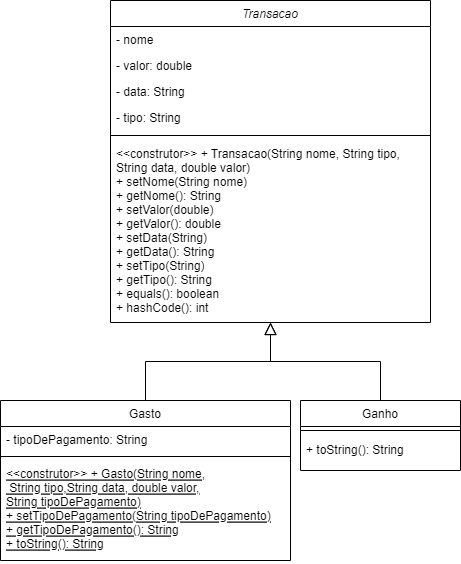

The diagram above was exported from draw.io. Its source (the exported page's mxGraphModel, read from the mxfile embedded in the PNG):
<mxGraphModel dx="1434" dy="1961" grid="1" gridSize="10" guides="1" tooltips="1" connect="1" arrows="1" fold="1" page="1" pageScale="1" pageWidth="827" pageHeight="1169" math="0" shadow="0">
  <root>
    <mxCell id="WIyWlLk6GJQsqaUBKTNV-0" />
    <mxCell id="WIyWlLk6GJQsqaUBKTNV-1" parent="WIyWlLk6GJQsqaUBKTNV-0" />
    <mxCell id="zkfFHV4jXpPFQw0GAbJ--0" value="Transacao" style="swimlane;fontStyle=2;align=center;verticalAlign=top;childLayout=stackLayout;horizontal=1;startSize=26;horizontalStack=0;resizeParent=1;resizeLast=0;collapsible=1;marginBottom=0;rounded=0;shadow=0;strokeWidth=1;" parent="WIyWlLk6GJQsqaUBKTNV-1" vertex="1">
      <mxGeometry x="140" y="-40" width="320" height="322" as="geometry">
        <mxRectangle x="230" y="140" width="160" height="26" as="alternateBounds" />
      </mxGeometry>
    </mxCell>
    <mxCell id="zkfFHV4jXpPFQw0GAbJ--1" value="- nome" style="text;align=left;verticalAlign=top;spacingLeft=4;spacingRight=4;overflow=hidden;rotatable=0;points=[[0,0.5],[1,0.5]];portConstraint=eastwest;" parent="zkfFHV4jXpPFQw0GAbJ--0" vertex="1">
      <mxGeometry y="26" width="320" height="26" as="geometry" />
    </mxCell>
    <mxCell id="zkfFHV4jXpPFQw0GAbJ--2" value="- valor: double" style="text;align=left;verticalAlign=top;spacingLeft=4;spacingRight=4;overflow=hidden;rotatable=0;points=[[0,0.5],[1,0.5]];portConstraint=eastwest;rounded=0;shadow=0;html=0;" parent="zkfFHV4jXpPFQw0GAbJ--0" vertex="1">
      <mxGeometry y="52" width="320" height="26" as="geometry" />
    </mxCell>
    <mxCell id="zkfFHV4jXpPFQw0GAbJ--3" value="- data: String" style="text;align=left;verticalAlign=top;spacingLeft=4;spacingRight=4;overflow=hidden;rotatable=0;points=[[0,0.5],[1,0.5]];portConstraint=eastwest;rounded=0;shadow=0;html=0;" parent="zkfFHV4jXpPFQw0GAbJ--0" vertex="1">
      <mxGeometry y="78" width="320" height="26" as="geometry" />
    </mxCell>
    <mxCell id="KJ-PgxxYqoFWy_fCbFS9-1" value="- tipo: String" style="text;align=left;verticalAlign=top;spacingLeft=4;spacingRight=4;overflow=hidden;rotatable=0;points=[[0,0.5],[1,0.5]];portConstraint=eastwest;rounded=0;shadow=0;html=0;" parent="zkfFHV4jXpPFQw0GAbJ--0" vertex="1">
      <mxGeometry y="104" width="320" height="26" as="geometry" />
    </mxCell>
    <mxCell id="zkfFHV4jXpPFQw0GAbJ--4" value="" style="line;html=1;strokeWidth=1;align=left;verticalAlign=middle;spacingTop=-1;spacingLeft=3;spacingRight=3;rotatable=0;labelPosition=right;points=[];portConstraint=eastwest;" parent="zkfFHV4jXpPFQw0GAbJ--0" vertex="1">
      <mxGeometry y="130" width="320" height="10" as="geometry" />
    </mxCell>
    <mxCell id="zkfFHV4jXpPFQw0GAbJ--5" value="&lt;&lt;construtor&gt;&gt; + Transacao(String nome, String tipo, &#10;String data, double valor)&#10;+ setNome(String nome)&#10;+ getNome(): String&#10;+ setValor(double)&#10;+ getValor(): double&#10;+ setData(String)&#10;+ getData(): String&#10;+ setTipo(String)&#10;+ getTipo(): String&#10;+ equals(): boolean&#10;+ hashCode(): int" style="text;align=left;verticalAlign=top;spacingLeft=4;spacingRight=4;overflow=hidden;rotatable=0;points=[[0,0.5],[1,0.5]];portConstraint=eastwest;" parent="zkfFHV4jXpPFQw0GAbJ--0" vertex="1">
      <mxGeometry y="140" width="320" height="180" as="geometry" />
    </mxCell>
    <mxCell id="zkfFHV4jXpPFQw0GAbJ--6" value="Gasto" style="swimlane;fontStyle=0;align=center;verticalAlign=top;childLayout=stackLayout;horizontal=1;startSize=26;horizontalStack=0;resizeParent=1;resizeLast=0;collapsible=1;marginBottom=0;rounded=0;shadow=0;strokeWidth=1;" parent="WIyWlLk6GJQsqaUBKTNV-1" vertex="1">
      <mxGeometry x="30" y="360" width="290" height="160" as="geometry">
        <mxRectangle x="130" y="380" width="160" height="26" as="alternateBounds" />
      </mxGeometry>
    </mxCell>
    <mxCell id="zkfFHV4jXpPFQw0GAbJ--7" value="- tipoDePagamento: String" style="text;align=left;verticalAlign=top;spacingLeft=4;spacingRight=4;overflow=hidden;rotatable=0;points=[[0,0.5],[1,0.5]];portConstraint=eastwest;" parent="zkfFHV4jXpPFQw0GAbJ--6" vertex="1">
      <mxGeometry y="26" width="290" height="26" as="geometry" />
    </mxCell>
    <mxCell id="zkfFHV4jXpPFQw0GAbJ--9" value="" style="line;html=1;strokeWidth=1;align=left;verticalAlign=middle;spacingTop=-1;spacingLeft=3;spacingRight=3;rotatable=0;labelPosition=right;points=[];portConstraint=eastwest;" parent="zkfFHV4jXpPFQw0GAbJ--6" vertex="1">
      <mxGeometry y="52" width="290" height="8" as="geometry" />
    </mxCell>
    <mxCell id="zkfFHV4jXpPFQw0GAbJ--10" value="&lt;&lt;construtor&gt;&gt; + Gasto(String nome,&#10; String tipo,String data, double valor, &#10;String tipoDePagamento)&#10;+ setTipoDePagamento(String tipoDePagamento)&#10;+ getTipoDePagamento(): String&#10;+ toString(): String" style="text;align=left;verticalAlign=top;spacingLeft=4;spacingRight=4;overflow=hidden;rotatable=0;points=[[0,0.5],[1,0.5]];portConstraint=eastwest;fontStyle=4" parent="zkfFHV4jXpPFQw0GAbJ--6" vertex="1">
      <mxGeometry y="60" width="290" height="100" as="geometry" />
    </mxCell>
    <mxCell id="zkfFHV4jXpPFQw0GAbJ--12" value="" style="endArrow=block;endSize=10;endFill=0;shadow=0;strokeWidth=1;rounded=0;edgeStyle=elbowEdgeStyle;elbow=vertical;" parent="WIyWlLk6GJQsqaUBKTNV-1" source="zkfFHV4jXpPFQw0GAbJ--6" target="zkfFHV4jXpPFQw0GAbJ--0" edge="1">
      <mxGeometry width="160" relative="1" as="geometry">
        <mxPoint x="200" y="203" as="sourcePoint" />
        <mxPoint x="200" y="203" as="targetPoint" />
      </mxGeometry>
    </mxCell>
    <mxCell id="zkfFHV4jXpPFQw0GAbJ--13" value="Ganho" style="swimlane;fontStyle=0;align=center;verticalAlign=top;childLayout=stackLayout;horizontal=1;startSize=26;horizontalStack=0;resizeParent=1;resizeLast=0;collapsible=1;marginBottom=0;rounded=0;shadow=0;strokeWidth=1;" parent="WIyWlLk6GJQsqaUBKTNV-1" vertex="1">
      <mxGeometry x="330" y="360" width="160" height="70" as="geometry">
        <mxRectangle x="340" y="380" width="170" height="26" as="alternateBounds" />
      </mxGeometry>
    </mxCell>
    <mxCell id="zkfFHV4jXpPFQw0GAbJ--15" value="" style="line;html=1;strokeWidth=1;align=left;verticalAlign=middle;spacingTop=-1;spacingLeft=3;spacingRight=3;rotatable=0;labelPosition=right;points=[];portConstraint=eastwest;" parent="zkfFHV4jXpPFQw0GAbJ--13" vertex="1">
      <mxGeometry y="26" width="160" height="8" as="geometry" />
    </mxCell>
    <mxCell id="zkfFHV4jXpPFQw0GAbJ--16" value="" style="endArrow=block;endSize=10;endFill=0;shadow=0;strokeWidth=1;rounded=0;edgeStyle=elbowEdgeStyle;elbow=vertical;" parent="WIyWlLk6GJQsqaUBKTNV-1" source="zkfFHV4jXpPFQw0GAbJ--13" target="zkfFHV4jXpPFQw0GAbJ--0" edge="1">
      <mxGeometry width="160" relative="1" as="geometry">
        <mxPoint x="210" y="373" as="sourcePoint" />
        <mxPoint x="310" y="271" as="targetPoint" />
      </mxGeometry>
    </mxCell>
    <mxCell id="KJ-PgxxYqoFWy_fCbFS9-2" value="+ toString(): String" style="text;align=left;verticalAlign=top;spacingLeft=4;spacingRight=4;overflow=hidden;rotatable=0;points=[[0,0.5],[1,0.5]];portConstraint=eastwest;" parent="WIyWlLk6GJQsqaUBKTNV-1" vertex="1">
      <mxGeometry x="330" y="396" width="160" height="26" as="geometry" />
    </mxCell>
  </root>
</mxGraphModel>